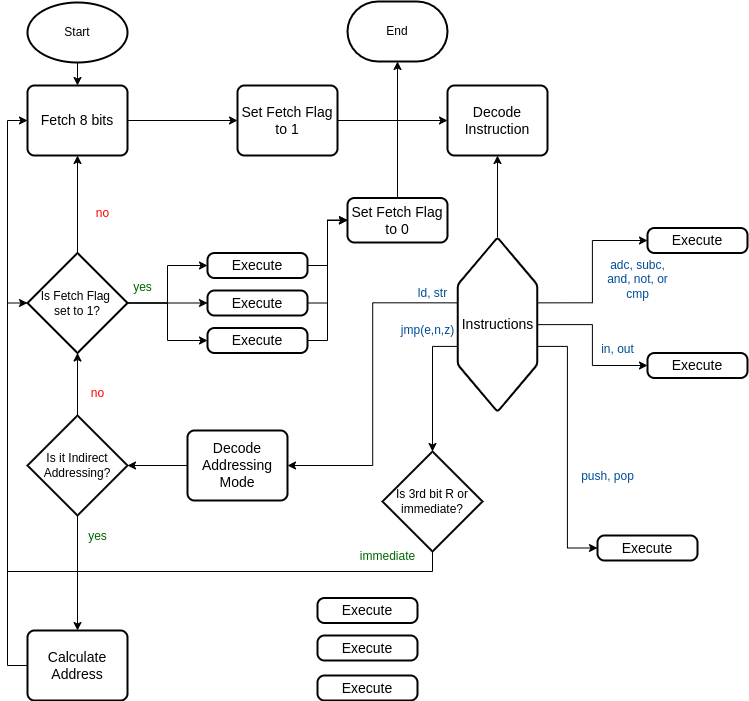

The diagram above was exported from draw.io. Its source (the exported page's mxGraphModel, read from the mxfile embedded in the PNG):
<mxGraphModel dx="1114" dy="667" grid="1" gridSize="10" guides="1" tooltips="1" connect="1" arrows="1" fold="1" page="1" pageScale="1" pageWidth="800" pageHeight="800" background="#ffffff" math="0" shadow="0">
  <root>
    <mxCell id="WIyWlLk6GJQsqaUBKTNV-0" />
    <mxCell id="WIyWlLk6GJQsqaUBKTNV-1" parent="WIyWlLk6GJQsqaUBKTNV-0" />
    <mxCell id="gaHzokk6IC-hC61POLI0-21" style="edgeStyle=orthogonalEdgeStyle;rounded=0;orthogonalLoop=1;jettySize=auto;html=1;exitX=1;exitY=0.5;exitDx=0;exitDy=0;entryX=0;entryY=0.5;entryDx=0;entryDy=0;fontFamily=Helvetica;fontSize=12;fontColor=default;" parent="WIyWlLk6GJQsqaUBKTNV-1" source="gaHzokk6IC-hC61POLI0-0" target="gaHzokk6IC-hC61POLI0-19" edge="1">
      <mxGeometry relative="1" as="geometry" />
    </mxCell>
    <mxCell id="gaHzokk6IC-hC61POLI0-0" value="&lt;font style=&quot;font-size: 14px;&quot;&gt;Fetch 8 bits&lt;/font&gt;" style="rounded=1;whiteSpace=wrap;html=1;absoluteArcSize=1;arcSize=14;strokeWidth=2;" parent="WIyWlLk6GJQsqaUBKTNV-1" vertex="1">
      <mxGeometry x="50" y="134" width="100" height="70" as="geometry" />
    </mxCell>
    <mxCell id="gaHzokk6IC-hC61POLI0-24" style="edgeStyle=orthogonalEdgeStyle;rounded=0;orthogonalLoop=1;jettySize=auto;html=1;exitX=0.375;exitY=1;exitDx=0;exitDy=0;entryX=1;entryY=0.5;entryDx=0;entryDy=0;fontFamily=Helvetica;fontSize=12;fontColor=default;" parent="WIyWlLk6GJQsqaUBKTNV-1" source="gaHzokk6IC-hC61POLI0-12" target="gaHzokk6IC-hC61POLI0-16" edge="1">
      <mxGeometry relative="1" as="geometry" />
    </mxCell>
    <mxCell id="gaHzokk6IC-hC61POLI0-59" style="edgeStyle=orthogonalEdgeStyle;rounded=0;orthogonalLoop=1;jettySize=auto;html=1;exitX=0.375;exitY=0;exitDx=0;exitDy=0;entryX=0;entryY=0.5;entryDx=0;entryDy=0;fontFamily=Helvetica;fontSize=12;fontColor=default;" parent="WIyWlLk6GJQsqaUBKTNV-1" source="gaHzokk6IC-hC61POLI0-12" target="gaHzokk6IC-hC61POLI0-56" edge="1">
      <mxGeometry relative="1" as="geometry" />
    </mxCell>
    <mxCell id="gaHzokk6IC-hC61POLI0-62" style="edgeStyle=orthogonalEdgeStyle;rounded=0;orthogonalLoop=1;jettySize=auto;html=1;exitX=0;exitY=0.5;exitDx=0;exitDy=0;entryX=0.5;entryY=1;entryDx=0;entryDy=0;fontFamily=Helvetica;fontSize=12;fontColor=default;" parent="WIyWlLk6GJQsqaUBKTNV-1" source="gaHzokk6IC-hC61POLI0-12" target="gaHzokk6IC-hC61POLI0-14" edge="1">
      <mxGeometry relative="1" as="geometry" />
    </mxCell>
    <mxCell id="gaHzokk6IC-hC61POLI0-70" style="edgeStyle=orthogonalEdgeStyle;rounded=0;orthogonalLoop=1;jettySize=auto;html=1;exitX=0.5;exitY=0;exitDx=0;exitDy=0;entryX=0;entryY=0.5;entryDx=0;entryDy=0;fontFamily=Helvetica;fontSize=12;fontColor=default;" parent="WIyWlLk6GJQsqaUBKTNV-1" source="gaHzokk6IC-hC61POLI0-12" target="gaHzokk6IC-hC61POLI0-58" edge="1">
      <mxGeometry relative="1" as="geometry" />
    </mxCell>
    <mxCell id="gaHzokk6IC-hC61POLI0-71" style="edgeStyle=orthogonalEdgeStyle;rounded=0;orthogonalLoop=1;jettySize=auto;html=1;exitX=0.625;exitY=0;exitDx=0;exitDy=0;entryX=0;entryY=0.5;entryDx=0;entryDy=0;fontFamily=Helvetica;fontSize=12;fontColor=default;" parent="WIyWlLk6GJQsqaUBKTNV-1" source="gaHzokk6IC-hC61POLI0-12" target="gaHzokk6IC-hC61POLI0-54" edge="1">
      <mxGeometry relative="1" as="geometry" />
    </mxCell>
    <mxCell id="gaHzokk6IC-hC61POLI0-12" value="" style="verticalLabelPosition=bottom;verticalAlign=top;html=1;shape=hexagon;perimeter=hexagonPerimeter2;arcSize=6;size=0.27;rounded=1;strokeColor=default;strokeWidth=2;align=center;fontFamily=Helvetica;fontSize=12;fontColor=default;fillColor=default;rotation=90;" parent="WIyWlLk6GJQsqaUBKTNV-1" vertex="1">
      <mxGeometry x="432.87" y="333.38" width="174.25" height="79.5" as="geometry" />
    </mxCell>
    <mxCell id="gaHzokk6IC-hC61POLI0-14" value="&lt;span style=&quot;font-size: 14px;&quot;&gt;Decode Instruction&lt;/span&gt;" style="rounded=1;whiteSpace=wrap;html=1;absoluteArcSize=1;arcSize=14;strokeWidth=2;" parent="WIyWlLk6GJQsqaUBKTNV-1" vertex="1">
      <mxGeometry x="470" y="134" width="100" height="70" as="geometry" />
    </mxCell>
    <mxCell id="gaHzokk6IC-hC61POLI0-16" value="&lt;span style=&quot;font-size: 14px;&quot;&gt;Decode Addressing Mode&lt;/span&gt;" style="rounded=1;whiteSpace=wrap;html=1;absoluteArcSize=1;arcSize=14;strokeWidth=2;" parent="WIyWlLk6GJQsqaUBKTNV-1" vertex="1">
      <mxGeometry x="210" y="479" width="100" height="70" as="geometry" />
    </mxCell>
    <mxCell id="gaHzokk6IC-hC61POLI0-26" style="edgeStyle=orthogonalEdgeStyle;rounded=0;orthogonalLoop=1;jettySize=auto;html=1;exitX=0.5;exitY=1;exitDx=0;exitDy=0;exitPerimeter=0;entryX=0.5;entryY=0;entryDx=0;entryDy=0;fontFamily=Helvetica;fontSize=12;fontColor=default;" parent="WIyWlLk6GJQsqaUBKTNV-1" source="gaHzokk6IC-hC61POLI0-17" target="gaHzokk6IC-hC61POLI0-18" edge="1">
      <mxGeometry relative="1" as="geometry" />
    </mxCell>
    <mxCell id="gaHzokk6IC-hC61POLI0-17" value="Is it Indirect Addressing?" style="strokeWidth=2;html=1;shape=mxgraph.flowchart.decision;whiteSpace=wrap;rounded=1;strokeColor=default;align=center;verticalAlign=middle;fontFamily=Helvetica;fontSize=12;fontColor=default;fillColor=default;" parent="WIyWlLk6GJQsqaUBKTNV-1" vertex="1">
      <mxGeometry x="50" y="464" width="100" height="100" as="geometry" />
    </mxCell>
    <mxCell id="gaHzokk6IC-hC61POLI0-18" value="&lt;span style=&quot;font-size: 14px;&quot;&gt;Calculate Address&lt;/span&gt;" style="rounded=1;whiteSpace=wrap;html=1;absoluteArcSize=1;arcSize=14;strokeWidth=2;" parent="WIyWlLk6GJQsqaUBKTNV-1" vertex="1">
      <mxGeometry x="50" y="679" width="100" height="70" as="geometry" />
    </mxCell>
    <mxCell id="gaHzokk6IC-hC61POLI0-22" style="edgeStyle=orthogonalEdgeStyle;rounded=0;orthogonalLoop=1;jettySize=auto;html=1;exitX=1;exitY=0.5;exitDx=0;exitDy=0;entryX=0;entryY=0.5;entryDx=0;entryDy=0;fontFamily=Helvetica;fontSize=12;fontColor=default;" parent="WIyWlLk6GJQsqaUBKTNV-1" source="gaHzokk6IC-hC61POLI0-19" target="gaHzokk6IC-hC61POLI0-14" edge="1">
      <mxGeometry relative="1" as="geometry" />
    </mxCell>
    <mxCell id="gaHzokk6IC-hC61POLI0-19" value="&lt;span style=&quot;font-size: 14px;&quot;&gt;Set Fetch Flag to 1&lt;/span&gt;" style="rounded=1;whiteSpace=wrap;html=1;absoluteArcSize=1;arcSize=14;strokeWidth=2;" parent="WIyWlLk6GJQsqaUBKTNV-1" vertex="1">
      <mxGeometry x="260" y="134" width="100" height="70" as="geometry" />
    </mxCell>
    <mxCell id="gaHzokk6IC-hC61POLI0-25" style="edgeStyle=orthogonalEdgeStyle;rounded=0;orthogonalLoop=1;jettySize=auto;html=1;exitX=0;exitY=0.5;exitDx=0;exitDy=0;entryX=1;entryY=0.5;entryDx=0;entryDy=0;entryPerimeter=0;fontFamily=Helvetica;fontSize=12;fontColor=default;" parent="WIyWlLk6GJQsqaUBKTNV-1" source="gaHzokk6IC-hC61POLI0-16" target="gaHzokk6IC-hC61POLI0-17" edge="1">
      <mxGeometry relative="1" as="geometry" />
    </mxCell>
    <mxCell id="gaHzokk6IC-hC61POLI0-31" style="edgeStyle=orthogonalEdgeStyle;rounded=0;orthogonalLoop=1;jettySize=auto;html=1;exitX=0.5;exitY=0;exitDx=0;exitDy=0;exitPerimeter=0;fontFamily=Helvetica;fontSize=12;fontColor=#000000;" parent="WIyWlLk6GJQsqaUBKTNV-1" source="gaHzokk6IC-hC61POLI0-29" target="gaHzokk6IC-hC61POLI0-0" edge="1">
      <mxGeometry relative="1" as="geometry" />
    </mxCell>
    <mxCell id="gaHzokk6IC-hC61POLI0-35" style="edgeStyle=orthogonalEdgeStyle;rounded=0;orthogonalLoop=1;jettySize=auto;html=1;exitX=1;exitY=0.5;exitDx=0;exitDy=0;exitPerimeter=0;entryX=0;entryY=0.5;entryDx=0;entryDy=0;fontFamily=Helvetica;fontSize=12;fontColor=default;" parent="WIyWlLk6GJQsqaUBKTNV-1" source="gaHzokk6IC-hC61POLI0-29" target="gaHzokk6IC-hC61POLI0-33" edge="1">
      <mxGeometry relative="1" as="geometry" />
    </mxCell>
    <mxCell id="gaHzokk6IC-hC61POLI0-44" style="edgeStyle=orthogonalEdgeStyle;rounded=0;orthogonalLoop=1;jettySize=auto;html=1;exitX=1;exitY=0.5;exitDx=0;exitDy=0;exitPerimeter=0;entryX=0;entryY=0.5;entryDx=0;entryDy=0;fontFamily=Helvetica;fontSize=12;fontColor=default;" parent="WIyWlLk6GJQsqaUBKTNV-1" source="gaHzokk6IC-hC61POLI0-29" target="gaHzokk6IC-hC61POLI0-42" edge="1">
      <mxGeometry relative="1" as="geometry" />
    </mxCell>
    <mxCell id="gaHzokk6IC-hC61POLI0-46" style="edgeStyle=orthogonalEdgeStyle;rounded=0;orthogonalLoop=1;jettySize=auto;html=1;exitX=1;exitY=0.5;exitDx=0;exitDy=0;exitPerimeter=0;entryX=0;entryY=0.5;entryDx=0;entryDy=0;fontFamily=Helvetica;fontSize=12;fontColor=default;" parent="WIyWlLk6GJQsqaUBKTNV-1" source="gaHzokk6IC-hC61POLI0-29" target="gaHzokk6IC-hC61POLI0-45" edge="1">
      <mxGeometry relative="1" as="geometry" />
    </mxCell>
    <mxCell id="gaHzokk6IC-hC61POLI0-29" value="Is Fetch Flag&amp;nbsp;&lt;br&gt;set to 1?" style="strokeWidth=2;html=1;shape=mxgraph.flowchart.decision;whiteSpace=wrap;rounded=1;strokeColor=default;align=center;verticalAlign=middle;fontFamily=Helvetica;fontSize=12;fontColor=default;fillColor=default;" parent="WIyWlLk6GJQsqaUBKTNV-1" vertex="1">
      <mxGeometry x="50" y="301.5" width="100" height="100" as="geometry" />
    </mxCell>
    <mxCell id="gaHzokk6IC-hC61POLI0-30" style="edgeStyle=orthogonalEdgeStyle;rounded=0;orthogonalLoop=1;jettySize=auto;html=1;exitX=0.5;exitY=0;exitDx=0;exitDy=0;exitPerimeter=0;entryX=0.5;entryY=1;entryDx=0;entryDy=0;entryPerimeter=0;fontFamily=Helvetica;fontSize=12;fontColor=default;" parent="WIyWlLk6GJQsqaUBKTNV-1" source="gaHzokk6IC-hC61POLI0-17" target="gaHzokk6IC-hC61POLI0-29" edge="1">
      <mxGeometry relative="1" as="geometry" />
    </mxCell>
    <mxCell id="gaHzokk6IC-hC61POLI0-76" style="edgeStyle=orthogonalEdgeStyle;rounded=0;orthogonalLoop=1;jettySize=auto;html=1;exitX=1;exitY=0.5;exitDx=0;exitDy=0;entryX=0;entryY=0.5;entryDx=0;entryDy=0;fontFamily=Helvetica;fontSize=12;fontColor=default;" parent="WIyWlLk6GJQsqaUBKTNV-1" source="gaHzokk6IC-hC61POLI0-33" target="gaHzokk6IC-hC61POLI0-75" edge="1">
      <mxGeometry relative="1" as="geometry" />
    </mxCell>
    <mxCell id="gaHzokk6IC-hC61POLI0-33" value="&lt;span style=&quot;font-size: 14px;&quot;&gt;Execute&lt;/span&gt;" style="rounded=1;whiteSpace=wrap;html=1;absoluteArcSize=1;arcSize=14;strokeWidth=2;" parent="WIyWlLk6GJQsqaUBKTNV-1" vertex="1">
      <mxGeometry x="230" y="301.5" width="100" height="25" as="geometry" />
    </mxCell>
    <mxCell id="gaHzokk6IC-hC61POLI0-77" style="edgeStyle=orthogonalEdgeStyle;rounded=0;orthogonalLoop=1;jettySize=auto;html=1;exitX=1;exitY=0.5;exitDx=0;exitDy=0;entryX=0;entryY=0.5;entryDx=0;entryDy=0;fontFamily=Helvetica;fontSize=12;fontColor=default;" parent="WIyWlLk6GJQsqaUBKTNV-1" source="gaHzokk6IC-hC61POLI0-42" target="gaHzokk6IC-hC61POLI0-75" edge="1">
      <mxGeometry relative="1" as="geometry" />
    </mxCell>
    <mxCell id="gaHzokk6IC-hC61POLI0-42" value="&lt;span style=&quot;font-size: 14px;&quot;&gt;Execute&lt;/span&gt;" style="rounded=1;whiteSpace=wrap;html=1;absoluteArcSize=1;arcSize=14;strokeWidth=2;" parent="WIyWlLk6GJQsqaUBKTNV-1" vertex="1">
      <mxGeometry x="230" y="339" width="100" height="25" as="geometry" />
    </mxCell>
    <mxCell id="gaHzokk6IC-hC61POLI0-80" style="edgeStyle=orthogonalEdgeStyle;rounded=0;orthogonalLoop=1;jettySize=auto;html=1;exitX=1;exitY=0.5;exitDx=0;exitDy=0;entryX=0;entryY=0.5;entryDx=0;entryDy=0;fontFamily=Helvetica;fontSize=12;fontColor=default;" parent="WIyWlLk6GJQsqaUBKTNV-1" source="gaHzokk6IC-hC61POLI0-45" target="gaHzokk6IC-hC61POLI0-75" edge="1">
      <mxGeometry relative="1" as="geometry" />
    </mxCell>
    <mxCell id="gaHzokk6IC-hC61POLI0-45" value="&lt;span style=&quot;font-size: 14px;&quot;&gt;Execute&lt;/span&gt;" style="rounded=1;whiteSpace=wrap;html=1;absoluteArcSize=1;arcSize=14;strokeWidth=2;" parent="WIyWlLk6GJQsqaUBKTNV-1" vertex="1">
      <mxGeometry x="230" y="376.5" width="100" height="25" as="geometry" />
    </mxCell>
    <mxCell id="gaHzokk6IC-hC61POLI0-47" value="&lt;span style=&quot;font-size: 14px;&quot;&gt;Execute&lt;/span&gt;" style="rounded=1;whiteSpace=wrap;html=1;absoluteArcSize=1;arcSize=14;strokeWidth=2;" parent="WIyWlLk6GJQsqaUBKTNV-1" vertex="1">
      <mxGeometry x="340" y="646.5" width="100" height="25" as="geometry" />
    </mxCell>
    <mxCell id="gaHzokk6IC-hC61POLI0-49" value="&lt;span style=&quot;font-size: 14px;&quot;&gt;Execute&lt;/span&gt;" style="rounded=1;whiteSpace=wrap;html=1;absoluteArcSize=1;arcSize=14;strokeWidth=2;" parent="WIyWlLk6GJQsqaUBKTNV-1" vertex="1">
      <mxGeometry x="340" y="684" width="100" height="25" as="geometry" />
    </mxCell>
    <mxCell id="gaHzokk6IC-hC61POLI0-50" value="&lt;span style=&quot;font-size: 14px;&quot;&gt;Execute&lt;/span&gt;" style="rounded=1;whiteSpace=wrap;html=1;absoluteArcSize=1;arcSize=14;strokeWidth=2;" parent="WIyWlLk6GJQsqaUBKTNV-1" vertex="1">
      <mxGeometry x="340" y="724" width="100" height="25" as="geometry" />
    </mxCell>
    <mxCell id="gaHzokk6IC-hC61POLI0-54" value="&lt;span style=&quot;font-size: 14px;&quot;&gt;Execute&lt;/span&gt;" style="rounded=1;whiteSpace=wrap;html=1;absoluteArcSize=1;arcSize=14;strokeWidth=2;" parent="WIyWlLk6GJQsqaUBKTNV-1" vertex="1">
      <mxGeometry x="620" y="584" width="100" height="25" as="geometry" />
    </mxCell>
    <mxCell id="gaHzokk6IC-hC61POLI0-56" value="&lt;span style=&quot;font-size: 14px;&quot;&gt;Execute&lt;/span&gt;" style="rounded=1;whiteSpace=wrap;html=1;absoluteArcSize=1;arcSize=14;strokeWidth=2;" parent="WIyWlLk6GJQsqaUBKTNV-1" vertex="1">
      <mxGeometry x="670" y="276.5" width="100" height="25" as="geometry" />
    </mxCell>
    <mxCell id="gaHzokk6IC-hC61POLI0-58" value="&lt;span style=&quot;font-size: 14px;&quot;&gt;Execute&lt;/span&gt;" style="rounded=1;whiteSpace=wrap;html=1;absoluteArcSize=1;arcSize=14;strokeWidth=2;" parent="WIyWlLk6GJQsqaUBKTNV-1" vertex="1">
      <mxGeometry x="670" y="401.5" width="100" height="25" as="geometry" />
    </mxCell>
    <mxCell id="gaHzokk6IC-hC61POLI0-64" value="&lt;font style=&quot;font-size: 14px;&quot;&gt;Instructions&lt;/font&gt;" style="text;html=1;align=center;verticalAlign=middle;resizable=0;points=[];autosize=1;strokeColor=none;fillColor=none;fontSize=12;fontFamily=Helvetica;fontColor=default;" parent="WIyWlLk6GJQsqaUBKTNV-1" vertex="1">
      <mxGeometry x="469.99" y="358.13" width="100" height="30" as="geometry" />
    </mxCell>
    <mxCell id="gaHzokk6IC-hC61POLI0-65" value="&lt;font color=&quot;#004c99&quot;&gt;ld, str&lt;/font&gt;" style="text;html=1;align=center;verticalAlign=middle;resizable=0;points=[];autosize=1;strokeColor=none;fillColor=none;fontSize=12;fontFamily=Helvetica;fontColor=default;" parent="WIyWlLk6GJQsqaUBKTNV-1" vertex="1">
      <mxGeometry x="430" y="326.5" width="50" height="30" as="geometry" />
    </mxCell>
    <mxCell id="gaHzokk6IC-hC61POLI0-66" value="&lt;font color=&quot;#004c99&quot;&gt;jmp(e,n,z)&lt;/font&gt;" style="text;html=1;align=center;verticalAlign=middle;resizable=0;points=[];autosize=1;strokeColor=none;fillColor=none;fontSize=12;fontFamily=Helvetica;fontColor=default;" parent="WIyWlLk6GJQsqaUBKTNV-1" vertex="1">
      <mxGeometry x="410" y="364" width="80" height="30" as="geometry" />
    </mxCell>
    <mxCell id="gaHzokk6IC-hC61POLI0-67" value="&lt;font color=&quot;#004c99&quot;&gt;push, pop&lt;/font&gt;" style="text;html=1;align=center;verticalAlign=middle;resizable=0;points=[];autosize=1;strokeColor=none;fillColor=none;fontSize=12;fontFamily=Helvetica;fontColor=default;" parent="WIyWlLk6GJQsqaUBKTNV-1" vertex="1">
      <mxGeometry x="590" y="510" width="80" height="30" as="geometry" />
    </mxCell>
    <mxCell id="gaHzokk6IC-hC61POLI0-68" value="&lt;font color=&quot;#004c99&quot;&gt;adc, subc,&lt;br&gt;and, not, or&lt;br&gt;cmp&lt;/font&gt;" style="text;html=1;align=center;verticalAlign=middle;resizable=0;points=[];autosize=1;strokeColor=none;fillColor=none;fontSize=12;fontFamily=Helvetica;fontColor=default;" parent="WIyWlLk6GJQsqaUBKTNV-1" vertex="1">
      <mxGeometry x="620" y="298.13" width="80" height="60" as="geometry" />
    </mxCell>
    <mxCell id="gaHzokk6IC-hC61POLI0-69" value="&lt;font color=&quot;#004c99&quot;&gt;in, out&lt;/font&gt;" style="text;html=1;align=center;verticalAlign=middle;resizable=0;points=[];autosize=1;strokeColor=none;fillColor=none;fontSize=12;fontFamily=Helvetica;fontColor=default;" parent="WIyWlLk6GJQsqaUBKTNV-1" vertex="1">
      <mxGeometry x="610" y="382.88" width="60" height="30" as="geometry" />
    </mxCell>
    <mxCell id="gaHzokk6IC-hC61POLI0-73" value="&lt;font color=&quot;#ff0000&quot;&gt;no&lt;/font&gt;" style="text;html=1;align=center;verticalAlign=middle;resizable=0;points=[];autosize=1;strokeColor=none;fillColor=none;fontSize=12;fontFamily=Helvetica;fontColor=default;" parent="WIyWlLk6GJQsqaUBKTNV-1" vertex="1">
      <mxGeometry x="105" y="246.5" width="40" height="30" as="geometry" />
    </mxCell>
    <mxCell id="gaHzokk6IC-hC61POLI0-74" value="&lt;font color=&quot;#006600&quot;&gt;yes&lt;/font&gt;" style="text;html=1;align=center;verticalAlign=middle;resizable=0;points=[];autosize=1;strokeColor=none;fillColor=none;fontSize=12;fontFamily=Helvetica;fontColor=default;" parent="WIyWlLk6GJQsqaUBKTNV-1" vertex="1">
      <mxGeometry x="145" y="321" width="40" height="30" as="geometry" />
    </mxCell>
    <mxCell id="gaHzokk6IC-hC61POLI0-75" value="&lt;span style=&quot;font-size: 14px;&quot;&gt;Set Fetch Flag to 0&lt;/span&gt;" style="rounded=1;whiteSpace=wrap;html=1;absoluteArcSize=1;arcSize=14;strokeWidth=2;" parent="WIyWlLk6GJQsqaUBKTNV-1" vertex="1">
      <mxGeometry x="369.99" y="246.5" width="100" height="44.5" as="geometry" />
    </mxCell>
    <mxCell id="gaHzokk6IC-hC61POLI0-82" style="edgeStyle=orthogonalEdgeStyle;rounded=0;orthogonalLoop=1;jettySize=auto;html=1;exitX=0.5;exitY=1;exitDx=0;exitDy=0;exitPerimeter=0;entryX=0.5;entryY=0;entryDx=0;entryDy=0;fontFamily=Helvetica;fontSize=12;fontColor=default;" parent="WIyWlLk6GJQsqaUBKTNV-1" source="gaHzokk6IC-hC61POLI0-81" target="gaHzokk6IC-hC61POLI0-0" edge="1">
      <mxGeometry relative="1" as="geometry" />
    </mxCell>
    <mxCell id="gaHzokk6IC-hC61POLI0-81" value="Start" style="strokeWidth=2;html=1;shape=mxgraph.flowchart.start_1;whiteSpace=wrap;rounded=1;strokeColor=default;align=center;verticalAlign=middle;fontFamily=Helvetica;fontSize=12;fontColor=default;fillColor=default;" parent="WIyWlLk6GJQsqaUBKTNV-1" vertex="1">
      <mxGeometry x="50" y="51" width="100" height="60" as="geometry" />
    </mxCell>
    <mxCell id="gaHzokk6IC-hC61POLI0-84" value="End" style="strokeWidth=2;html=1;shape=mxgraph.flowchart.terminator;whiteSpace=wrap;rounded=1;strokeColor=default;align=center;verticalAlign=middle;fontFamily=Helvetica;fontSize=12;fontColor=default;fillColor=default;" parent="WIyWlLk6GJQsqaUBKTNV-1" vertex="1">
      <mxGeometry x="370" y="50" width="100" height="60" as="geometry" />
    </mxCell>
    <mxCell id="gaHzokk6IC-hC61POLI0-85" style="edgeStyle=orthogonalEdgeStyle;rounded=0;orthogonalLoop=1;jettySize=auto;html=1;exitX=0.5;exitY=0;exitDx=0;exitDy=0;entryX=0.5;entryY=1;entryDx=0;entryDy=0;entryPerimeter=0;fontFamily=Helvetica;fontSize=12;fontColor=default;" parent="WIyWlLk6GJQsqaUBKTNV-1" source="gaHzokk6IC-hC61POLI0-75" target="gaHzokk6IC-hC61POLI0-84" edge="1">
      <mxGeometry relative="1" as="geometry" />
    </mxCell>
    <mxCell id="gaHzokk6IC-hC61POLI0-86" value="&lt;font color=&quot;#ff0000&quot;&gt;no&lt;/font&gt;" style="text;html=1;align=center;verticalAlign=middle;resizable=0;points=[];autosize=1;strokeColor=none;fillColor=none;fontSize=12;fontFamily=Helvetica;fontColor=default;" parent="WIyWlLk6GJQsqaUBKTNV-1" vertex="1">
      <mxGeometry x="100" y="426.5" width="40" height="30" as="geometry" />
    </mxCell>
    <mxCell id="gaHzokk6IC-hC61POLI0-87" value="&lt;font color=&quot;#006600&quot;&gt;yes&lt;/font&gt;" style="text;html=1;align=center;verticalAlign=middle;resizable=0;points=[];autosize=1;strokeColor=none;fillColor=none;fontSize=12;fontFamily=Helvetica;fontColor=default;" parent="WIyWlLk6GJQsqaUBKTNV-1" vertex="1">
      <mxGeometry x="100" y="570" width="40" height="30" as="geometry" />
    </mxCell>
    <mxCell id="gaHzokk6IC-hC61POLI0-88" style="edgeStyle=orthogonalEdgeStyle;rounded=0;orthogonalLoop=1;jettySize=auto;html=1;exitX=0;exitY=0.5;exitDx=0;exitDy=0;entryX=0;entryY=0.5;entryDx=0;entryDy=0;entryPerimeter=0;fontFamily=Helvetica;fontSize=12;fontColor=default;" parent="WIyWlLk6GJQsqaUBKTNV-1" source="gaHzokk6IC-hC61POLI0-18" target="gaHzokk6IC-hC61POLI0-29" edge="1">
      <mxGeometry relative="1" as="geometry" />
    </mxCell>
    <mxCell id="k2SFFKE9Ij9REV6TRxpA-3" style="edgeStyle=orthogonalEdgeStyle;rounded=0;orthogonalLoop=1;jettySize=auto;html=1;exitX=0.5;exitY=1;exitDx=0;exitDy=0;exitPerimeter=0;entryX=0;entryY=0.5;entryDx=0;entryDy=0;" edge="1" parent="WIyWlLk6GJQsqaUBKTNV-1" source="k2SFFKE9Ij9REV6TRxpA-1" target="gaHzokk6IC-hC61POLI0-0">
      <mxGeometry relative="1" as="geometry" />
    </mxCell>
    <mxCell id="k2SFFKE9Ij9REV6TRxpA-1" value="Is 3rd bit R or immediate?" style="strokeWidth=2;html=1;shape=mxgraph.flowchart.decision;whiteSpace=wrap;rounded=1;strokeColor=default;align=center;verticalAlign=middle;fontFamily=Helvetica;fontSize=12;fontColor=default;fillColor=default;" vertex="1" parent="WIyWlLk6GJQsqaUBKTNV-1">
      <mxGeometry x="405" y="500" width="100" height="100" as="geometry" />
    </mxCell>
    <mxCell id="k2SFFKE9Ij9REV6TRxpA-2" style="edgeStyle=orthogonalEdgeStyle;rounded=0;orthogonalLoop=1;jettySize=auto;html=1;exitX=0.625;exitY=1;exitDx=0;exitDy=0;entryX=0.5;entryY=0;entryDx=0;entryDy=0;entryPerimeter=0;" edge="1" parent="WIyWlLk6GJQsqaUBKTNV-1" source="gaHzokk6IC-hC61POLI0-12" target="k2SFFKE9Ij9REV6TRxpA-1">
      <mxGeometry relative="1" as="geometry" />
    </mxCell>
    <mxCell id="k2SFFKE9Ij9REV6TRxpA-4" value="&lt;font color=&quot;#006600&quot;&gt;immediate&lt;/font&gt;" style="text;html=1;align=center;verticalAlign=middle;resizable=0;points=[];autosize=1;strokeColor=none;fillColor=none;fontSize=12;fontFamily=Helvetica;fontColor=default;" vertex="1" parent="WIyWlLk6GJQsqaUBKTNV-1">
      <mxGeometry x="370" y="590" width="80" height="30" as="geometry" />
    </mxCell>
  </root>
</mxGraphModel>